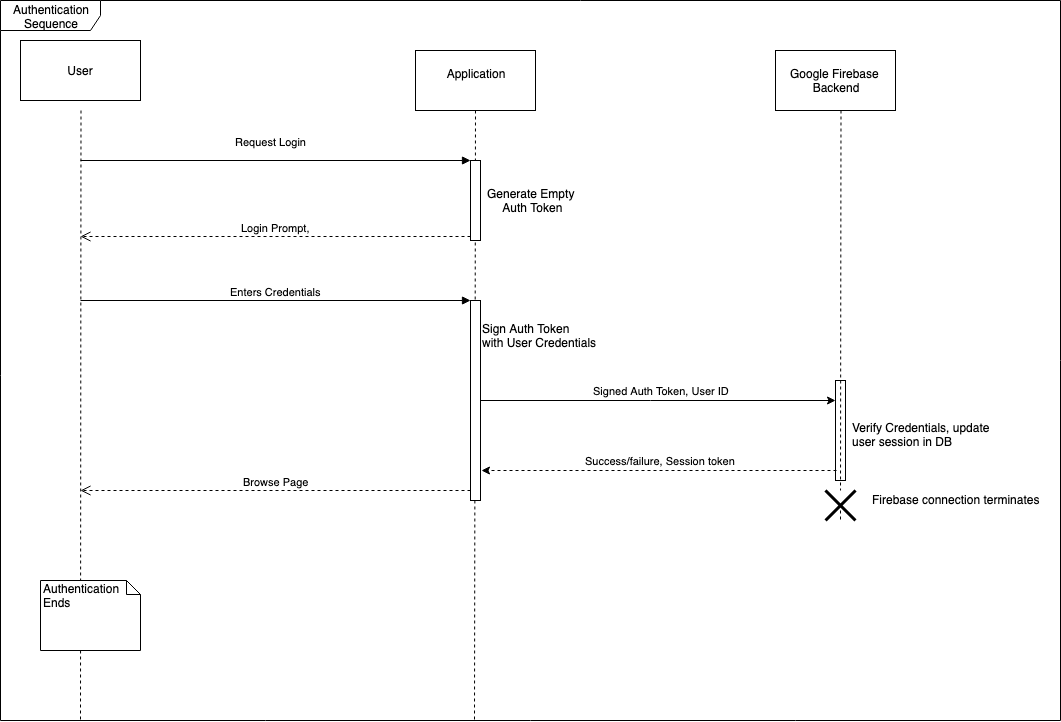

The diagram above was exported from draw.io. Its source (the exported page's mxGraphModel, read from the mxfile embedded in the PNG):
<mxGraphModel dx="1412" dy="1573" grid="1" gridSize="10" guides="1" tooltips="1" connect="1" arrows="1" fold="1" page="0" pageScale="1.5" pageWidth="826" pageHeight="1169" background="#ffffff" math="0" shadow="0">
  <root>
    <mxCell id="0" />
    <mxCell id="1" parent="0" />
    <mxCell id="zCdtZ2ZysXj8-yOs0dCw-91" value="User" style="rounded=0;whiteSpace=wrap;html=1;" parent="1" vertex="1">
      <mxGeometry x="-260" y="-770" width="120" height="60" as="geometry" />
    </mxCell>
    <mxCell id="zCdtZ2ZysXj8-yOs0dCw-92" value="Application&lt;br&gt;&lt;br&gt;" style="rounded=0;whiteSpace=wrap;html=1;" parent="1" vertex="1">
      <mxGeometry x="135" y="-760" width="120" height="60" as="geometry" />
    </mxCell>
    <mxCell id="zCdtZ2ZysXj8-yOs0dCw-93" value="Google Firebase&amp;nbsp;&lt;br&gt;Backend&lt;br&gt;" style="rounded=0;whiteSpace=wrap;html=1;" parent="1" vertex="1">
      <mxGeometry x="495" y="-760" width="120" height="60" as="geometry" />
    </mxCell>
    <mxCell id="zCdtZ2ZysXj8-yOs0dCw-94" value="" style="edgeStyle=none;endArrow=none;dashed=1" parent="1" edge="1">
      <mxGeometry x="-274.6649305555555" y="-645" width="100" height="100" as="geometry">
        <mxPoint x="-199.5" y="-700" as="sourcePoint" />
        <mxPoint x="-200" y="-90" as="targetPoint" />
      </mxGeometry>
    </mxCell>
    <mxCell id="zCdtZ2ZysXj8-yOs0dCw-95" value="" style="edgeStyle=none;endArrow=none;dashed=1" parent="1" edge="1">
      <mxGeometry x="119.83506944444451" y="-645" width="100" height="100" as="geometry">
        <mxPoint x="195" y="-700" as="sourcePoint" />
        <mxPoint x="194" y="-90" as="targetPoint" />
      </mxGeometry>
    </mxCell>
    <mxCell id="zCdtZ2ZysXj8-yOs0dCw-96" value="" style="edgeStyle=none;endArrow=none;dashed=1" parent="1" target="zCdtZ2ZysXj8-yOs0dCw-120" edge="1">
      <mxGeometry x="485.3350694444445" y="-650" width="100" height="100" as="geometry">
        <mxPoint x="560" y="-300" as="sourcePoint" />
        <mxPoint x="560" y="-90" as="targetPoint" />
      </mxGeometry>
    </mxCell>
    <mxCell id="zCdtZ2ZysXj8-yOs0dCw-106" value="Generate Empty &lt;br&gt;Auth Token" style="html=1;points=[];perimeter=orthogonalPerimeter;spacingRight=0;spacingLeft=110;" parent="1" vertex="1">
      <mxGeometry x="190" y="-650" width="10" height="80" as="geometry" />
    </mxCell>
    <mxCell id="zCdtZ2ZysXj8-yOs0dCw-107" value="Request Login" style="html=1;verticalAlign=bottom;endArrow=block;entryX=0;entryY=0;" parent="1" target="zCdtZ2ZysXj8-yOs0dCw-106" edge="1">
      <mxGeometry x="-0.0259" y="10" relative="1" as="geometry">
        <mxPoint x="-200" y="-650" as="sourcePoint" />
        <mxPoint as="offset" />
      </mxGeometry>
    </mxCell>
    <mxCell id="zCdtZ2ZysXj8-yOs0dCw-108" value="Login Prompt," style="html=1;verticalAlign=bottom;endArrow=open;dashed=1;endSize=8;exitX=0;exitY=0.95;" parent="1" source="zCdtZ2ZysXj8-yOs0dCw-106" edge="1">
      <mxGeometry relative="1" as="geometry">
        <mxPoint x="-200" y="-574" as="targetPoint" />
      </mxGeometry>
    </mxCell>
    <mxCell id="zCdtZ2ZysXj8-yOs0dCw-113" value="Signed Auth Token, User ID" style="edgeStyle=orthogonalEdgeStyle;rounded=0;orthogonalLoop=1;jettySize=auto;html=1;" parent="1" source="zCdtZ2ZysXj8-yOs0dCw-109" target="zCdtZ2ZysXj8-yOs0dCw-112" edge="1">
      <mxGeometry x="0.0141" y="10" relative="1" as="geometry">
        <Array as="points">
          <mxPoint x="370" y="-410" />
          <mxPoint x="370" y="-410" />
        </Array>
        <mxPoint as="offset" />
      </mxGeometry>
    </mxCell>
    <mxCell id="zCdtZ2ZysXj8-yOs0dCw-109" value="" style="html=1;points=[];perimeter=orthogonalPerimeter;spacingLeft=130;" parent="1" vertex="1">
      <mxGeometry x="190" y="-510" width="10" height="200" as="geometry" />
    </mxCell>
    <mxCell id="zCdtZ2ZysXj8-yOs0dCw-112" value="" style="html=1;points=[];perimeter=orthogonalPerimeter;spacingLeft=130;" parent="1" vertex="1">
      <mxGeometry x="555" y="-430" width="10" height="100" as="geometry" />
    </mxCell>
    <mxCell id="zCdtZ2ZysXj8-yOs0dCw-110" value="Enters Credentials" style="html=1;verticalAlign=bottom;endArrow=block;entryX=0;entryY=0;" parent="1" target="zCdtZ2ZysXj8-yOs0dCw-109" edge="1">
      <mxGeometry relative="1" as="geometry">
        <mxPoint x="-200" y="-510" as="sourcePoint" />
      </mxGeometry>
    </mxCell>
    <mxCell id="zCdtZ2ZysXj8-yOs0dCw-111" value="Browse Page" style="html=1;verticalAlign=bottom;endArrow=open;dashed=1;endSize=8;exitX=0;exitY=0.95;" parent="1" source="zCdtZ2ZysXj8-yOs0dCw-109" edge="1">
      <mxGeometry relative="1" as="geometry">
        <mxPoint x="-200" y="-320" as="targetPoint" />
      </mxGeometry>
    </mxCell>
    <mxCell id="zCdtZ2ZysXj8-yOs0dCw-114" value="Success/failure, Session token" style="edgeStyle=orthogonalEdgeStyle;rounded=0;orthogonalLoop=1;jettySize=auto;html=1;dashed=1;" parent="1" edge="1">
      <mxGeometry x="-0.0111" y="-10" relative="1" as="geometry">
        <mxPoint x="555.5" y="-340.1724137931035" as="sourcePoint" />
        <mxPoint x="200.5" y="-340.1724137931035" as="targetPoint" />
        <Array as="points">
          <mxPoint x="370.5" y="-340" />
          <mxPoint x="370.5" y="-340" />
        </Array>
        <mxPoint as="offset" />
      </mxGeometry>
    </mxCell>
    <mxCell id="zCdtZ2ZysXj8-yOs0dCw-116" value="Sign Auth Token&amp;nbsp;&lt;br&gt;with User Credentials" style="text;html=1;" parent="1" vertex="1">
      <mxGeometry x="200" y="-495" width="130" height="30" as="geometry" />
    </mxCell>
    <mxCell id="zCdtZ2ZysXj8-yOs0dCw-117" value="Verify Credentials, update &lt;br&gt;user session in DB" style="text;html=1;resizable=0;points=[];autosize=1;align=left;verticalAlign=top;spacingTop=-4;" parent="1" vertex="1">
      <mxGeometry x="570" y="-392" width="160" height="30" as="geometry" />
    </mxCell>
    <mxCell id="zCdtZ2ZysXj8-yOs0dCw-119" value="Authentication&lt;br&gt;Ends&lt;br&gt;&lt;br&gt;" style="shape=note;whiteSpace=wrap;html=1;size=14;verticalAlign=top;align=left;spacingTop=-6;" parent="1" vertex="1">
      <mxGeometry x="-240" y="-230" width="100" height="70" as="geometry" />
    </mxCell>
    <mxCell id="zCdtZ2ZysXj8-yOs0dCw-121" value="Firebase connection terminates&amp;nbsp;" style="text;html=1;resizable=0;points=[];autosize=1;align=left;verticalAlign=top;spacingTop=-4;" parent="1" vertex="1">
      <mxGeometry x="590" y="-320" width="190" height="20" as="geometry" />
    </mxCell>
    <mxCell id="zCdtZ2ZysXj8-yOs0dCw-120" value="" style="shape=umlDestroy;whiteSpace=wrap;html=1;strokeWidth=3;" parent="1" vertex="1">
      <mxGeometry x="545" y="-320" width="30" height="30" as="geometry" />
    </mxCell>
    <mxCell id="zCdtZ2ZysXj8-yOs0dCw-122" value="" style="edgeStyle=none;endArrow=none;dashed=1" parent="1" target="zCdtZ2ZysXj8-yOs0dCw-120" edge="1">
      <mxGeometry x="485.3350694444445" y="-645" width="100" height="100" as="geometry">
        <mxPoint x="560.5" y="-700" as="sourcePoint" />
        <mxPoint x="560" y="60" as="targetPoint" />
      </mxGeometry>
    </mxCell>
    <mxCell id="KJcV8OpmvPdK3p0X9tiT-1" value="Authentication Sequence" style="shape=umlFrame;whiteSpace=wrap;html=1;width=100;height=30;" parent="1" vertex="1">
      <mxGeometry x="-280" y="-810" width="1060" height="720" as="geometry" />
    </mxCell>
  </root>
</mxGraphModel>